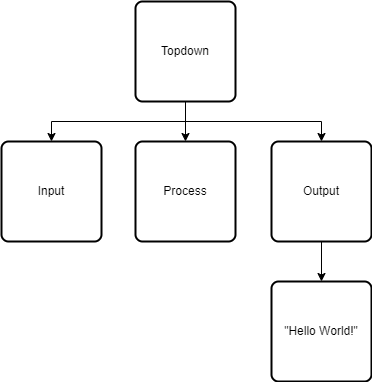

The diagram above was exported from draw.io. Its source (the exported page's mxGraphModel, read from the mxfile embedded in the PNG):
<mxGraphModel dx="1086" dy="666" grid="1" gridSize="10" guides="1" tooltips="1" connect="1" arrows="1" fold="1" page="1" pageScale="1" pageWidth="827" pageHeight="1169" math="0" shadow="0">
  <root>
    <mxCell id="0" />
    <mxCell id="1" parent="0" />
    <mxCell id="6" value="" style="edgeStyle=none;html=1;rounded=0;" edge="1" parent="1" source="2" target="3">
      <mxGeometry relative="1" as="geometry">
        <Array as="points">
          <mxPoint x="414" y="240" />
          <mxPoint x="550" y="240" />
        </Array>
      </mxGeometry>
    </mxCell>
    <mxCell id="12" style="edgeStyle=none;shape=connector;rounded=0;html=1;entryX=0.5;entryY=0;entryDx=0;entryDy=0;labelBackgroundColor=default;strokeColor=default;fontFamily=Helvetica;fontSize=11;fontColor=default;endArrow=classic;" edge="1" parent="1" source="2" target="11">
      <mxGeometry relative="1" as="geometry">
        <Array as="points">
          <mxPoint x="414" y="240" />
          <mxPoint x="280" y="240" />
        </Array>
      </mxGeometry>
    </mxCell>
    <mxCell id="2" value="Topdown" style="rounded=1;whiteSpace=wrap;html=1;absoluteArcSize=1;arcSize=14;strokeWidth=2;" vertex="1" parent="1">
      <mxGeometry x="364" y="120" width="100" height="100" as="geometry" />
    </mxCell>
    <mxCell id="5" value="" style="edgeStyle=none;html=1;" edge="1" parent="1" source="3" target="4">
      <mxGeometry relative="1" as="geometry" />
    </mxCell>
    <mxCell id="3" value="Output" style="rounded=1;whiteSpace=wrap;html=1;absoluteArcSize=1;arcSize=14;strokeWidth=2;" vertex="1" parent="1">
      <mxGeometry x="500" y="260" width="100" height="100" as="geometry" />
    </mxCell>
    <mxCell id="4" value="&quot;Hello World!&quot;" style="rounded=1;whiteSpace=wrap;html=1;absoluteArcSize=1;arcSize=14;strokeWidth=2;" vertex="1" parent="1">
      <mxGeometry x="500" y="400" width="100" height="100" as="geometry" />
    </mxCell>
    <mxCell id="7" value="" style="edgeStyle=none;html=1;rounded=0;" edge="1" parent="1" target="9">
      <mxGeometry relative="1" as="geometry">
        <mxPoint x="414" y="220" as="sourcePoint" />
        <Array as="points">
          <mxPoint x="414" y="220" />
          <mxPoint x="414" y="240" />
        </Array>
      </mxGeometry>
    </mxCell>
    <mxCell id="9" value="Process" style="rounded=1;whiteSpace=wrap;html=1;absoluteArcSize=1;arcSize=14;strokeWidth=2;" vertex="1" parent="1">
      <mxGeometry x="364" y="260" width="100" height="100" as="geometry" />
    </mxCell>
    <mxCell id="11" value="Input" style="rounded=1;whiteSpace=wrap;html=1;absoluteArcSize=1;arcSize=14;strokeWidth=2;" vertex="1" parent="1">
      <mxGeometry x="230" y="260" width="100" height="100" as="geometry" />
    </mxCell>
  </root>
</mxGraphModel>